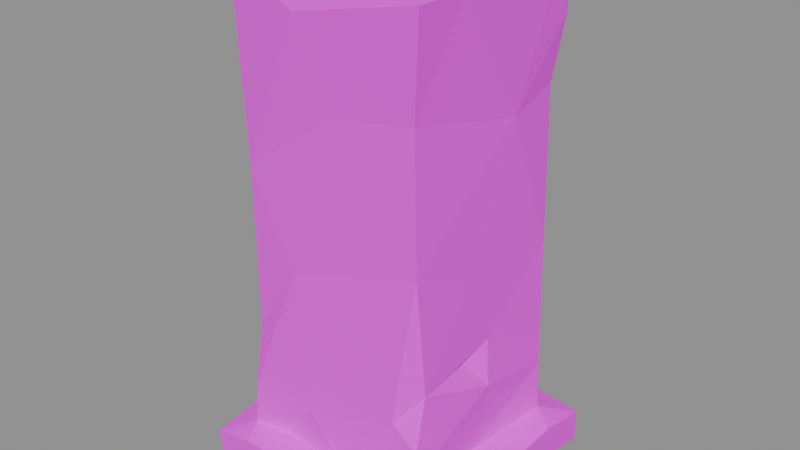 # Source: wall.castle.post_low.blend  (saved by Blender 5.2.45; exported with 4.5.12 LTS)
import bpy
from mathutils import Matrix  # noqa: F401  (used for matrix-valued properties, if any)

bpy.ops.wm.read_factory_settings(use_empty=True)
scene = bpy.context.scene
scene.name = 'Scene'

# ---- images (referenced by path relative to the original .blend; pixels are not part of the script)
import os
ASSET_DIR = os.environ.get("B2B_ASSET_DIR", "")  # directory of the original .blend (textures are referenced by path, not embedded)
HERE = os.path.dirname(os.path.abspath(__file__))  # packed textures are extracted next to this script under _unpacked/

def load_image(name, relpath, width, height, colorspace="sRGB"):
    """Load a texture the original file referenced (path relative to the .blend, or extracted next to this script)."""
    p = next((c for c in (os.path.join(HERE, relpath), os.path.join(ASSET_DIR, relpath)) if relpath and os.path.exists(c)), "")
    if p:
        img = bpy.data.images.load(p, check_existing=True)
        img.name = name
    else:  # same state as the original file: an image datablock whose file is absent (Cycles renders it pink)
        img = bpy.data.images.new(name, width, height)
        img.source = "FILE"
        img.filepath = "//" + (relpath or name)
    img.colorspace_settings.name = colorspace
    return img
img_palette_png = load_image('palette.png', 'palette.png', 1024, 1024, 'sRGB')

# ---- materials (node trees are filled in below, after node groups)
mat_palette = bpy.data.materials.new('palette')

# ---- material node trees
mat_palette.use_nodes = True; mat_palette.node_tree.nodes.clear()
_N = mat_palette.node_tree.nodes; _L = mat_palette.node_tree.links
n0 = _N.new('ShaderNodeBsdfPrincipled'); n0.name = 'Principled BSDF'; n0.location = (-200, 100)
n0.inputs[2].default_value = 0.9
n0.inputs[10].default_value = 0.005
n1 = _N.new('ShaderNodeOutputMaterial'); n1.name = 'Material Output'; n1.location = (200, 100)
n2 = _N.new('ShaderNodeTexImage'); n2.name = 'Image Texture'; n2.location = (0, 0)
n2.image = img_palette_png
n2.interpolation = 'Closest'
_L.new(n0.outputs[0], n1.inputs[0])
_L.new(n2.outputs[0], n0.inputs[0])
n1.is_active_output = True

# ---- meshes
me_post_low = bpy.data.meshes.new('post_low')
me_post_low.from_pydata([(-0.2426, -0.2477, 0.001063), (-0.1347, -0.1628, 2.533e-06), (-0.1267, -0.25, 0.01939), (-0.25, 0.01924, 0.04132), (-0.25, -0.2472, 0.06669), (-0.1667, -0.25, 0.08482), (-0.193, -0.1991, 0.09099), (-0.25, 0.05796, 3.138e-05), (-0.25, -0.1262, 0.08483), (-0.1992, -0.04982, 0.08888), (-0.07875, 0.09665, 2.325e-06), (-0.2377, 0.116, 0.08483), (-0.1572, 0.2348, 0.08482), (-0.2489, 0.25, 0.0), (-0.25, 0.25, 0.06146), (0.02799, 0.25, 0.04197), (0.03983, 0.25, 0.0002033), (-0.1834, -0.1812, 0.6288), (-0.2009, 0.02733, 0.9043), (-0.1919, -0.1898, 0.9892), (-0.1994, 0.04913, 0.9859), (-0.1994, -0.00977, 0.1698), (-0.1945, 0.08307, 0.3283), (-0.1886, 0.1873, 0.09953), (-0.1931, 0.186, 0.7632), (-0.2046, 0.2044, 0.9825), (-0.04157, -0.2057, 0.9295), (0.02274, -0.1964, 0.988), (-0.1935, -0.1921, 0.1745), (-0.04893, -0.195, 0.176), (0.01591, -0.1888, 0.7658), (-0.08436, -0.1866, 0.4488), (-0.1877, -0.175, 0.308), (-0.1896, -0.0182, 0.5264), (-0.1781, -0.06927, 0.3208), (-0.07214, 0.01888, 1.0), (-0.1782, 0.1692, 0.3181), (-0.1908, 0.1844, 0.4849), (-0.1947, 0.1868, 0.2578), (-0.1356, 0.1911, 0.4007), (-0.08045, 0.1986, 0.1213), (-0.06046, 0.1862, 0.7098), (-0.09005, 0.1954, 0.8788), (-0.0715, 0.1917, 0.9893), (-0.1255, -0.1809, 0.08485), (-0.103, 0.1809, 0.08483), (-0.03972, 0.1839, 0.4862), (-0.0435, 0.1941, 0.2085), (-0.07181, 0.1792, 0.3112), (0.03454, -0.2004, 0.09141), (-0.07959, 0.1923, 0.3645), (0.06095, 0.217, 0.08483), (0.1601, -0.09578, 2.325e-06), (0.12, -0.25, 0.08482), (0.1191, 0.1876, 0.4536), (0.1136, 0.1942, 0.8832), (0.07177, 0.1905, 0.1054), (0.1551, -0.25, 0.03829), (0.1129, 0.25, 0.08482), (0.182, 0.2056, 0.9817), (0.1438, -0.1938, 0.2441), (0.153, -0.2497, 3.815e-06), (0.1633, 0.002414, 0.9981), (0.1049, 0.201, 0.1863), (0.1547, 0.1694, 0.9993), (0.1863, 0.1462, 2.384e-06), (0.2141, -0.2209, 0.08483), (0.1866, -0.1832, 0.5337), (0.1901, -0.1614, 0.3005), (0.1994, 0.1826, 0.09375), (0.1658, -0.03864, 0.3017), (0.1886, 0.01595, 0.3295), (0.1847, 0.1783, 0.7631), (0.1958, 0.181, 0.2001), (0.1884, -0.1884, 0.09983), (0.1831, -0.1861, 0.7917), (0.1944, 0.05978, 0.7372), (0.1886, -0.03939, 0.4687), (0.1978, 0.01106, 0.2348), (0.1854, 0.002088, 0.09842), (0.1887, 0.183, 0.4528), (0.2165, -0.01586, 0.08483), (0.1975, 0.197, 0.888), (0.205, 0.1475, 0.9738), (0.2043, -0.2048, 0.9827), (0.1945, -0.1909, 0.2003), (0.1995, -0.134, 0.178), (0.2055, -0.09808, 0.9824), (0.2499, 0.1453, 0.08483), (0.25, -0.25, 0.01577), (0.25, -0.1073, 3.397e-06), (0.25, -0.1626, 0.07127), (0.25, -0.25, 0.08482), (0.25, 0.1319, 0.01726), (0.25, 0.25, 3.546e-06), (0.25, 0.25, 0.06505)], [], [(0, 4, 3), (0, 2, 4), (4, 2, 5), (4, 5, 6), (0, 3, 7), (0, 7, 1), (3, 4, 8), (4, 6, 8), (8, 6, 9), (1, 7, 10), (3, 8, 11), (8, 9, 11), (7, 3, 14), (7, 14, 13), (7, 13, 10), (14, 15, 13), (3, 11, 14), (14, 12, 15), (11, 12, 14), (10, 13, 16), (13, 15, 16), (0, 1, 2), (17, 19, 18), (18, 19, 20), (11, 23, 12), (18, 20, 25), (18, 25, 24), (20, 35, 25), (17, 26, 19), (19, 26, 27), (6, 21, 9), (6, 29, 28), (6, 28, 21), (21, 28, 32), (28, 31, 32), (22, 21, 32), (22, 32, 34), (34, 33, 22), (33, 24, 37), (21, 22, 38), (36, 22, 37), (36, 37, 39), (22, 33, 37), (23, 38, 40), (23, 21, 38), (38, 47, 40), (24, 41, 37), (35, 43, 25), (24, 25, 42), (25, 43, 42), (28, 29, 31), (6, 44, 29), (32, 31, 17), (32, 17, 33), (17, 18, 33), (19, 35, 20), (9, 23, 11), (9, 21, 23), (23, 40, 45), (39, 37, 46), (33, 18, 24), (38, 48, 47), (22, 36, 38), (36, 48, 38), (17, 30, 26), (34, 32, 33), (36, 39, 48), (45, 12, 23), (24, 42, 41), (5, 49, 6), (17, 31, 30), (19, 27, 35), (37, 41, 46), (6, 49, 44), (48, 39, 50), (44, 49, 29), (45, 51, 12), (39, 46, 50), (1, 10, 52), (48, 50, 46), (5, 2, 53), (5, 53, 49), (40, 56, 45), (46, 54, 48), (12, 58, 15), (51, 58, 12), (2, 57, 53), (45, 56, 51), (41, 42, 55), (42, 43, 59), (40, 47, 56), (42, 59, 55), (2, 61, 57), (2, 1, 61), (48, 54, 47), (61, 1, 52), (47, 63, 56), (47, 54, 63), (35, 64, 43), (27, 62, 35), (29, 49, 60), (29, 60, 31), (35, 62, 64), (46, 41, 54), (43, 64, 59), (10, 16, 65), (53, 66, 49), (31, 67, 30), (65, 52, 10), (54, 73, 63), (68, 70, 71), (78, 71, 70), (54, 80, 73), (66, 74, 49), (66, 81, 74), (30, 67, 75), (75, 67, 76), (74, 81, 79), (68, 78, 70), (79, 81, 69), (71, 80, 77), (56, 69, 51), (54, 41, 72), (76, 72, 82), (41, 82, 72), (55, 82, 41), (64, 62, 83), (56, 63, 73), (51, 69, 58), (30, 75, 26), (26, 75, 84), (26, 84, 27), (84, 62, 27), (49, 74, 60), (60, 74, 85), (74, 86, 85), (74, 79, 86), (84, 87, 62), (85, 86, 68), (60, 85, 68), (60, 68, 67), (68, 77, 67), (60, 67, 31), (68, 71, 77), (77, 76, 67), (86, 78, 68), (79, 78, 86), (78, 73, 71), (79, 73, 78), (80, 76, 77), (79, 69, 73), (73, 80, 71), (76, 80, 72), (54, 72, 80), (56, 73, 69), (83, 59, 64), (55, 59, 82), (75, 76, 87), (84, 75, 87), (76, 83, 87), (62, 87, 83), (76, 82, 83), (83, 82, 59), (61, 89, 57), (61, 52, 89), (89, 52, 90), (90, 91, 89), (57, 89, 92), (57, 92, 53), (89, 91, 92), (53, 92, 66), (92, 91, 66), (66, 91, 81), (90, 93, 91), (93, 88, 91), (91, 88, 81), (52, 65, 90), (90, 65, 93), (81, 88, 69), (65, 16, 94), (65, 94, 93), (93, 94, 95), (16, 15, 94), (15, 95, 94), (93, 95, 88), (15, 58, 95), (69, 95, 58), (69, 88, 95)])
_uv = me_post_low.uv_layers.new(name='UVMap')
_uv.uv.foreach_set('vector', [0.6875, 0.8333, 0.6875, 0.8333, 0.6875, 0.8333, 0.6875, 0.8333, 0.6875, 0.8333, 0.6875, 0.8333, 0.6875, 0.8333, 0.6875, 0.8333, 0.6875, 0.8333, 0.6875, 0.8333, 0.6875, 0.8333, 0.6875, 0.8333, 0.6875, 0.8333, 0.6875, 0.8333, 0.6875, 0.8333, 0.6875, 0.8333, 0.6875, 0.8333, 0.6875, 0.8333, 0.6875, 0.8333, 0.6875, 0.8333, 0.6875, 0.8333, 0.6875, 0.8333, 0.6875, 0.8333, 0.6875, 0.8333, 0.6875, 0.8333, 0.6875, 0.8333, 0.6875, 0.8333, 0.6875, 0.8333, 0.6875, 0.8333, 0.6875, 0.8333, 0.4375, 0.8333, 0.4375, 0.8333, 0.4375, 0.8333, 0.6875, 0.8333, 0.6875, 0.8333, 0.6875, 0.8333, 0.4375, 0.8333, 0.4375, 0.8333, 0.4375, 0.8333, 0.4375, 0.8333, 0.4375, 0.8333, 0.4375, 0.8333, 0.4375, 0.8333, 0.4375, 0.8333, 0.4375, 0.8333, 0.4375, 0.8333, 0.4375, 0.8333, 0.4375, 0.8333, 0.4375, 0.8333, 0.4375, 0.8333, 0.4375, 0.8333, 0.4375, 0.8333, 0.4375, 0.8333, 0.4375, 0.8333, 0.4375, 0.8333, 0.4375, 0.8333, 0.4375, 0.8333, 0.4375, 0.8333, 0.4375, 0.8333, 0.4375, 0.8333, 0.4375, 0.8333, 0.4375, 0.8333, 0.4375, 0.8333, 0.6875, 0.8333, 0.6875, 0.8333, 0.6875, 0.8333, 0.3125, 0.8333, 0.3125, 0.8333, 0.3125, 0.8333, 0.3125, 0.8333, 0.3125, 0.8333, 0.3125, 0.8333, 0.4375, 0.8333, 0.4375, 0.8333, 0.4375, 0.8333, 0.6875, 0.8333, 0.6875, 0.8333, 0.6875, 0.8333, 0.6875, 0.8333, 0.6875, 0.8333, 0.6875, 0.8333, 0.3125, 0.8333, 0.3125, 0.8333, 0.3125, 0.8333, 0.3125, 0.8333, 0.3125, 0.8333, 0.3125, 0.8333, 0.3125, 0.8333, 0.3125, 0.8333, 0.3125, 0.8333, 0.6875, 0.8333, 0.6875, 0.8333, 0.6875, 0.8333, 0.6875, 0.8333, 0.6875, 0.8333, 0.6875, 0.8333, 0.6875, 0.8333, 0.6875, 0.8333, 0.6875, 0.8333, 0.6875, 0.8333, 0.6875, 0.8333, 0.6875, 0.8333, 0.6875, 0.8333, 0.6875, 0.8333, 0.6875, 0.8333, 0.6875, 0.8333, 0.6875, 0.8333, 0.6875, 0.8333, 0.6875, 0.8333, 0.6875, 0.8333, 0.6875, 0.8333, 0.6875, 0.8333, 0.6875, 0.8333, 0.6875, 0.8333, 0.5625, 0.8333, 0.5625, 0.8333, 0.5625, 0.8333, 0.4375, 0.8333, 0.4375, 0.8333, 0.4375, 0.8333, 0.4375, 0.8333, 0.4375, 0.8333, 0.4375, 0.8333, 0.5625, 0.8333, 0.5625, 0.8333, 0.5625, 0.8333, 0.5625, 0.8333, 0.5625, 0.8333, 0.5625, 0.8333, 0.4375, 0.8333, 0.4375, 0.8333, 0.4375, 0.8333, 0.4375, 0.8333, 0.4375, 0.8333, 0.4375, 0.8333, 0.4375, 0.8333, 0.4375, 0.8333, 0.4375, 0.8333, 0.5625, 0.8333, 0.5625, 0.8333, 0.5625, 0.8333, 0.3125, 0.8333, 0.3125, 0.8333, 0.3125, 0.8333, 0.6875, 0.8333, 0.6875, 0.8333, 0.6875, 0.8333, 0.6875, 0.8333, 0.6875, 0.8333, 0.6875, 0.8333, 0.6875, 0.8333, 0.6875, 0.8333, 0.6875, 0.8333, 0.6875, 0.8333, 0.6875, 0.8333, 0.6875, 0.8333, 0.6875, 0.8333, 0.6875, 0.8333, 0.6875, 0.8333, 0.6875, 0.8333, 0.6875, 0.8333, 0.6875, 0.8333, 0.6875, 0.8333, 0.6875, 0.8333, 0.6875, 0.8333, 0.1875, 0.8333, 0.1875, 0.8333, 0.1875, 0.8333, 0.4375, 0.8333, 0.4375, 0.8333, 0.4375, 0.8333, 0.4375, 0.8333, 0.4375, 0.8333, 0.4375, 0.8333, 0.4375, 0.8333, 0.4375, 0.8333, 0.4375, 0.8333, 0.5625, 0.8333, 0.5625, 0.8333, 0.5625, 0.8333, 0.5625, 0.8333, 0.5625, 0.8333, 0.5625, 0.8333, 0.4375, 0.8333, 0.4375, 0.8333, 0.4375, 0.8333, 0.4375, 0.8333, 0.4375, 0.8333, 0.4375, 0.8333, 0.4375, 0.8333, 0.4375, 0.8333, 0.4375, 0.8333, 0.6875, 0.8333, 0.6875, 0.8333, 0.6875, 0.8333, 0.6875, 0.8333, 0.6875, 0.8333, 0.6875, 0.8333, 0.4375, 0.8333, 0.4375, 0.8333, 0.4375, 0.8333, 0.4375, 0.8333, 0.4375, 0.8333, 0.4375, 0.8333, 0.5625, 0.8333, 0.5625, 0.8333, 0.5625, 0.8333, 0.6875, 0.8333, 0.6875, 0.8333, 0.6875, 0.8333, 0.6875, 0.8333, 0.6875, 0.8333, 0.6875, 0.8333, 0.1875, 0.8333, 0.1875, 0.8333, 0.1875, 0.8333, 0.5625, 0.8333, 0.5625, 0.8333, 0.5625, 0.8333, 0.6875, 0.8333, 0.6875, 0.8333, 0.6875, 0.8333, 0.4375, 0.8333, 0.4375, 0.8333, 0.4375, 0.8333, 0.6875, 0.8333, 0.6875, 0.8333, 0.6875, 0.8333, 0.4375, 0.8333, 0.4375, 0.8333, 0.4375, 0.8333, 0.5625, 0.8333, 0.5625, 0.8333, 0.5625, 0.8333, 0.6875, 0.8333, 0.6875, 0.8333, 0.6875, 0.8333, 0.4375, 0.8333, 0.4375, 0.8333, 0.4375, 0.8333, 0.6875, 0.8333, 0.6875, 0.8333, 0.6875, 0.8333, 0.6875, 0.8333, 0.6875, 0.8333, 0.6875, 0.8333, 0.4375, 0.8333, 0.4375, 0.8333, 0.4375, 0.8333, 0.5625, 0.8333, 0.5625, 0.8333, 0.5625, 0.8333, 0.4375, 0.8333, 0.4375, 0.8333, 0.4375, 0.8333, 0.5625, 0.8333, 0.5625, 0.8333, 0.5625, 0.8333, 0.5625, 0.8333, 0.5625, 0.8333, 0.5625, 0.8333, 0.5625, 0.8333, 0.5625, 0.8333, 0.5625, 0.8333, 0.6875, 0.8333, 0.6875, 0.8333, 0.6875, 0.8333, 0.5625, 0.8333, 0.5625, 0.8333, 0.5625, 0.8333, 0.4375, 0.8333, 0.4375, 0.8333, 0.4375, 0.8333, 0.5625, 0.8333, 0.5625, 0.8333, 0.5625, 0.8333, 0.5625, 0.8333, 0.5625, 0.8333, 0.5625, 0.8333, 0.6875, 0.8333, 0.6875, 0.8333, 0.6875, 0.8333, 0.5625, 0.8333, 0.5625, 0.8333, 0.5625, 0.8333, 0.5625, 0.8333, 0.5625, 0.8333, 0.5625, 0.8333, 0.5625, 0.8333, 0.5625, 0.8333, 0.5625, 0.8333, 0.5625, 0.8333, 0.5625, 0.8333, 0.5625, 0.8333, 0.1875, 0.8333, 0.1875, 0.8333, 0.1875, 0.8333, 0.3125, 0.8333, 0.3125, 0.8333, 0.3125, 0.8333, 0.5625, 0.8333, 0.5625, 0.8333, 0.5625, 0.8333, 0.5625, 0.8333, 0.5625, 0.8333, 0.5625, 0.8333, 0.1875, 0.8333, 0.1875, 0.8333, 0.1875, 0.8333, 0.5625, 0.8333, 0.5625, 0.8333, 0.5625, 0.8333, 0.1875, 0.8333, 0.1875, 0.8333, 0.1875, 0.8333, 0.5625, 0.8333, 0.5625, 0.8333, 0.5625, 0.8333, 0.5625, 0.8333, 0.5625, 0.8333, 0.5625, 0.8333, 0.6875, 0.8333, 0.6875, 0.8333, 0.6875, 0.8333, 0.5625, 0.8333, 0.5625, 0.8333, 0.5625, 0.8333, 0.5625, 0.8333, 0.5625, 0.8333, 0.5625, 0.8333, 0.5625, 0.8333, 0.5625, 0.8333, 0.5625, 0.8333, 0.5625, 0.8333, 0.5625, 0.8333, 0.5625, 0.8333, 0.5625, 0.8333, 0.5625, 0.8333, 0.5625, 0.8333, 0.5625, 0.8333, 0.5625, 0.8333, 0.5625, 0.8333, 0.5625, 0.8333, 0.5625, 0.8333, 0.5625, 0.8333, 0.6875, 0.8333, 0.6875, 0.8333, 0.6875, 0.8333, 0.6875, 0.8333, 0.6875, 0.8333, 0.6875, 0.8333, 0.5625, 0.8333, 0.5625, 0.8333, 0.5625, 0.8333, 0.5625, 0.8333, 0.5625, 0.8333, 0.5625, 0.8333, 0.5625, 0.8333, 0.5625, 0.8333, 0.5625, 0.8333, 0.5625, 0.8333, 0.5625, 0.8333, 0.5625, 0.8333, 0.5625, 0.8333, 0.5625, 0.8333, 0.5625, 0.8333, 0.5625, 0.8333, 0.5625, 0.8333, 0.5625, 0.8333, 0.5625, 0.8333, 0.5625, 0.8333, 0.5625, 0.8333, 0.5625, 0.8333, 0.5625, 0.8333, 0.5625, 0.8333, 0.5625, 0.8333, 0.5625, 0.8333, 0.5625, 0.8333, 0.1875, 0.8333, 0.1875, 0.8333, 0.1875, 0.8333, 0.5625, 0.8333, 0.5625, 0.8333, 0.5625, 0.8333, 0.5625, 0.8333, 0.5625, 0.8333, 0.5625, 0.8333, 0.6875, 0.8333, 0.6875, 0.8333, 0.6875, 0.8333, 0.6875, 0.8333, 0.6875, 0.8333, 0.6875, 0.8333, 0.6875, 0.8333, 0.6875, 0.8333, 0.6875, 0.8333, 0.3125, 0.8333, 0.3125, 0.8333, 0.3125, 0.8333, 0.5625, 0.8333, 0.5625, 0.8333, 0.5625, 0.8333, 0.5625, 0.8333, 0.5625, 0.8333, 0.5625, 0.8333, 0.5625, 0.8333, 0.5625, 0.8333, 0.5625, 0.8333, 0.5625, 0.8333, 0.5625, 0.8333, 0.5625, 0.8333, 0.3125, 0.8333, 0.3125, 0.8333, 0.3125, 0.8333, 0.5625, 0.8333, 0.5625, 0.8333, 0.5625, 0.8333, 0.5625, 0.8333, 0.5625, 0.8333, 0.5625, 0.8333, 0.5625, 0.8333, 0.5625, 0.8333, 0.5625, 0.8333, 0.6875, 0.8333, 0.6875, 0.8333, 0.6875, 0.8333, 0.6875, 0.8333, 0.6875, 0.8333, 0.6875, 0.8333, 0.5625, 0.8333, 0.5625, 0.8333, 0.5625, 0.8333, 0.6875, 0.8333, 0.6875, 0.8333, 0.6875, 0.8333, 0.5625, 0.8333, 0.5625, 0.8333, 0.5625, 0.8333, 0.5625, 0.8333, 0.5625, 0.8333, 0.5625, 0.8333, 0.5625, 0.8333, 0.5625, 0.8333, 0.5625, 0.8333, 0.5625, 0.8333, 0.5625, 0.8333, 0.5625, 0.8333, 0.5625, 0.8333, 0.5625, 0.8333, 0.5625, 0.8333, 0.5625, 0.8333, 0.5625, 0.8333, 0.5625, 0.8333, 0.5625, 0.8333, 0.5625, 0.8333, 0.5625, 0.8333, 0.5625, 0.8333, 0.5625, 0.8333, 0.5625, 0.8333, 0.5625, 0.8333, 0.5625, 0.8333, 0.5625, 0.8333, 0.5625, 0.8333, 0.5625, 0.8333, 0.5625, 0.8333, 0.1875, 0.8333, 0.1875, 0.8333, 0.1875, 0.8333, 0.5625, 0.8333, 0.5625, 0.8333, 0.5625, 0.8333, 0.6875, 0.8333, 0.6875, 0.8333, 0.6875, 0.8333, 0.6875, 0.8333, 0.6875, 0.8333, 0.6875, 0.8333, 0.5625, 0.8333, 0.5625, 0.8333, 0.5625, 0.8333, 0.1875, 0.8333, 0.1875, 0.8333, 0.1875, 0.8333, 0.5625, 0.8333, 0.5625, 0.8333, 0.5625, 0.8333, 0.5625, 0.8333, 0.5625, 0.8333, 0.5625, 0.8333, 0.5625, 0.8333, 0.5625, 0.8333, 0.5625, 0.8333, 0.5625, 0.8333, 0.5625, 0.8333, 0.5625, 0.8333, 0.5625, 0.8333, 0.5625, 0.8333, 0.5625, 0.8333, 0.5625, 0.8333, 0.5625, 0.8333, 0.5625, 0.8333, 0.5625, 0.8333, 0.5625, 0.8333, 0.5625, 0.8333, 0.5625, 0.8333, 0.5625, 0.8333, 0.5625, 0.8333, 0.5625, 0.8333, 0.5625, 0.8333, 0.5625, 0.8333, 0.5625, 0.8333, 0.5625, 0.8333, 0.5625, 0.8333, 0.5625, 0.8333, 0.5625, 0.8333, 0.5625, 0.8333, 0.5625, 0.8333, 0.5625, 0.8333, 0.5625, 0.8333, 0.5625, 0.8333, 0.5625, 0.8333, 0.5625, 0.8333, 0.5625, 0.8333, 0.5625, 0.8333, 0.5625, 0.8333, 0.5625, 0.8333, 0.5625, 0.8333, 0.5625, 0.8333, 0.5625, 0.8333, 0.5625, 0.8333, 0.5625, 0.8333, 0.5625, 0.8333, 0.5625, 0.8333, 0.5625, 0.8333, 0.5625, 0.8333, 0.5625, 0.8333, 0.5625, 0.8333, 0.5625, 0.8333, 0.5625, 0.8333, 0.5625, 0.8333, 0.5625, 0.8333, 0.5625, 0.8333, 0.5625, 0.8333, 0.5625, 0.8333, 0.5625, 0.8333, 0.5625, 0.8333, 0.5625, 0.8333, 0.5625, 0.8333, 0.5625, 0.8333, 0.5625, 0.8333, 0.5625, 0.8333, 0.5625, 0.8333, 0.5625, 0.8333, 0.5625, 0.8333, 0.5625, 0.8333, 0.5625, 0.8333, 0.5625, 0.8333, 0.5625, 0.8333, 0.5625, 0.8333, 0.5625, 0.8333, 0.5625, 0.8333, 0.5625, 0.8333, 0.5625, 0.8333, 0.5625, 0.8333])
me_post_low.materials.append(mat_palette)
me_post_low.update()

# ---- objects
ob_post_low = bpy.data.objects.new('post_low', me_post_low)

# ---- transforms, parenting, visibility, modifiers, constraints
ob_post_low.location = (0.0, -0.0, 0.0)

# ---- collection membership
scene.collection.objects.link(ob_post_low)

# ---- scene / render settings (as saved in the file)
scene.frame_start = 1; scene.frame_end = 250; scene.frame_set(1)
scene.render.engine = 'BLENDER_EEVEE_NEXT'
scene.render.bake_bias = 0.0
scene.render.bake_samples = 0
scene.render.compositor_device = 'GPU'
scene.eevee.use_volume_custom_range = False
scene.eevee.fast_gi_thickness_near = 0.1
scene.eevee.fast_gi_thickness_far = 0.0
scene.eevee.ray_tracing_options.screen_trace_thickness = 0.1
bpy.context.view_layer.update()

# ---- added for rendering (the .blend has no active camera and no usable light): camera, sun + grey world if the file has none
cam_auto = bpy.data.cameras.new('AutoCamera')
cam_auto.lens = 50.0
cam_auto.sensor_width = 36.0
cam_auto.clip_end = 1000.0
ob_auto_camera = bpy.data.objects.new('AutoCamera', cam_auto)
scene.collection.objects.link(ob_auto_camera)
ob_auto_camera.location = (1.13316, -1.3598, 1.40653)
ob_auto_camera.rotation_euler = (1.09748, -7.21219e-08, 0.694738)
scene.camera = ob_auto_camera
light_auto_sun = bpy.data.lights.new('AutoSun', 'SUN')
light_auto_sun.energy = 3.0
light_auto_sun.angle = 0.0523599
ob_auto_sun = bpy.data.objects.new('AutoSun', light_auto_sun)
scene.collection.objects.link(ob_auto_sun)
ob_auto_sun.rotation_euler = (0.872665, 0.174533, 0.523599)
if scene.world is None:
    world_auto = bpy.data.worlds.new('AutoWorld')
    world_auto.color = (0.3, 0.3, 0.3)
    scene.world = world_auto
bpy.context.view_layer.update()
